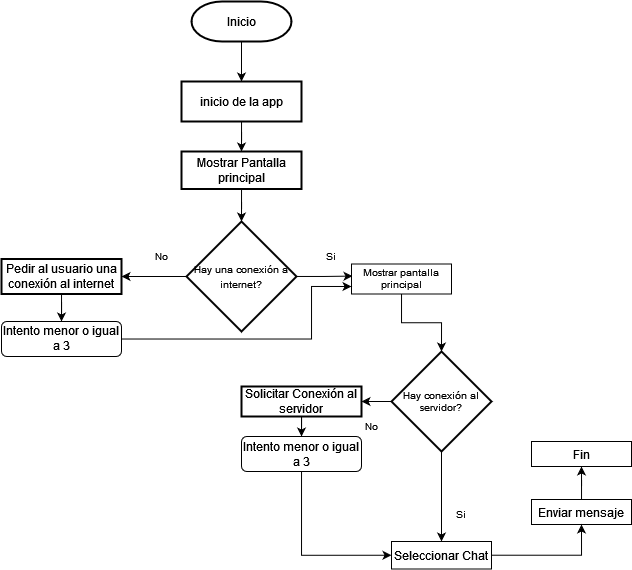

The diagram above was exported from draw.io. Its source (the exported page's mxGraphModel, read from the mxfile embedded in the PNG):
<mxGraphModel dx="981" dy="532" grid="1" gridSize="10" guides="1" tooltips="1" connect="1" arrows="1" fold="1" page="1" pageScale="1" pageWidth="850" pageHeight="1100" math="0" shadow="0">
  <root>
    <mxCell id="0" />
    <mxCell id="1" parent="0" />
    <mxCell id="7XEOLjxcK-1d083wq8Sr-3" value="" style="edgeStyle=orthogonalEdgeStyle;rounded=0;orthogonalLoop=1;jettySize=auto;html=1;" parent="1" source="7XEOLjxcK-1d083wq8Sr-1" target="7XEOLjxcK-1d083wq8Sr-2" edge="1">
      <mxGeometry relative="1" as="geometry" />
    </mxCell>
    <mxCell id="7XEOLjxcK-1d083wq8Sr-1" value="Inicio" style="strokeWidth=2;html=1;shape=mxgraph.flowchart.terminator;whiteSpace=wrap;" parent="1" vertex="1">
      <mxGeometry x="370" y="40" width="100" height="40" as="geometry" />
    </mxCell>
    <mxCell id="7XEOLjxcK-1d083wq8Sr-15" style="edgeStyle=orthogonalEdgeStyle;rounded=0;orthogonalLoop=1;jettySize=auto;html=1;entryX=0.5;entryY=0;entryDx=0;entryDy=0;fontSize=10;" parent="1" source="7XEOLjxcK-1d083wq8Sr-2" target="7XEOLjxcK-1d083wq8Sr-12" edge="1">
      <mxGeometry relative="1" as="geometry" />
    </mxCell>
    <mxCell id="7XEOLjxcK-1d083wq8Sr-2" value="inicio de la app" style="whiteSpace=wrap;html=1;strokeWidth=2;" parent="1" vertex="1">
      <mxGeometry x="360" y="120" width="120" height="40" as="geometry" />
    </mxCell>
    <mxCell id="7XEOLjxcK-1d083wq8Sr-9" value="" style="edgeStyle=orthogonalEdgeStyle;rounded=0;orthogonalLoop=1;jettySize=auto;html=1;fontSize=10;" parent="1" source="7XEOLjxcK-1d083wq8Sr-6" target="7XEOLjxcK-1d083wq8Sr-8" edge="1">
      <mxGeometry relative="1" as="geometry" />
    </mxCell>
    <mxCell id="7XEOLjxcK-1d083wq8Sr-20" value="" style="edgeStyle=orthogonalEdgeStyle;rounded=0;orthogonalLoop=1;jettySize=auto;html=1;fontSize=10;entryX=0.01;entryY=0.403;entryDx=0;entryDy=0;entryPerimeter=0;" parent="1" source="7XEOLjxcK-1d083wq8Sr-6" target="7XEOLjxcK-1d083wq8Sr-36" edge="1">
      <mxGeometry relative="1" as="geometry">
        <mxPoint x="530" y="320" as="targetPoint" />
      </mxGeometry>
    </mxCell>
    <mxCell id="7XEOLjxcK-1d083wq8Sr-6" value="&lt;font style=&quot;font-size: 10px;&quot;&gt;Hay una conexión a internet?&lt;/font&gt;" style="strokeWidth=2;html=1;shape=mxgraph.flowchart.decision;whiteSpace=wrap;" parent="1" vertex="1">
      <mxGeometry x="365" y="260" width="110" height="110" as="geometry" />
    </mxCell>
    <mxCell id="IjniKPDTKKz__WtedSV9-2" style="edgeStyle=orthogonalEdgeStyle;rounded=0;orthogonalLoop=1;jettySize=auto;html=1;entryX=0.5;entryY=0;entryDx=0;entryDy=0;" edge="1" parent="1" source="7XEOLjxcK-1d083wq8Sr-8" target="IjniKPDTKKz__WtedSV9-1">
      <mxGeometry relative="1" as="geometry" />
    </mxCell>
    <mxCell id="7XEOLjxcK-1d083wq8Sr-8" value="Pedir al usuario una conexión al internet" style="whiteSpace=wrap;html=1;strokeWidth=2;" parent="1" vertex="1">
      <mxGeometry x="180" y="297.5" width="120" height="35" as="geometry" />
    </mxCell>
    <mxCell id="7XEOLjxcK-1d083wq8Sr-10" value="No" style="text;html=1;strokeColor=none;fillColor=none;align=center;verticalAlign=middle;whiteSpace=wrap;rounded=0;fontSize=10;" parent="1" vertex="1">
      <mxGeometry x="310" y="280" width="60" height="30" as="geometry" />
    </mxCell>
    <mxCell id="7XEOLjxcK-1d083wq8Sr-16" style="edgeStyle=orthogonalEdgeStyle;rounded=0;orthogonalLoop=1;jettySize=auto;html=1;entryX=0.5;entryY=0;entryDx=0;entryDy=0;entryPerimeter=0;fontSize=10;" parent="1" source="7XEOLjxcK-1d083wq8Sr-12" target="7XEOLjxcK-1d083wq8Sr-6" edge="1">
      <mxGeometry relative="1" as="geometry" />
    </mxCell>
    <mxCell id="7XEOLjxcK-1d083wq8Sr-12" value="Mostrar Pantalla principal" style="whiteSpace=wrap;html=1;strokeWidth=2;" parent="1" vertex="1">
      <mxGeometry x="360" y="190" width="120" height="37.5" as="geometry" />
    </mxCell>
    <mxCell id="7XEOLjxcK-1d083wq8Sr-14" value="Si" style="text;html=1;strokeColor=none;fillColor=none;align=center;verticalAlign=middle;whiteSpace=wrap;rounded=0;fontSize=10;" parent="1" vertex="1">
      <mxGeometry x="480" y="280" width="60" height="30" as="geometry" />
    </mxCell>
    <mxCell id="IjniKPDTKKz__WtedSV9-19" style="edgeStyle=orthogonalEdgeStyle;rounded=0;orthogonalLoop=1;jettySize=auto;html=1;entryX=0.5;entryY=0;entryDx=0;entryDy=0;" edge="1" parent="1" source="7XEOLjxcK-1d083wq8Sr-19" target="IjniKPDTKKz__WtedSV9-11">
      <mxGeometry relative="1" as="geometry" />
    </mxCell>
    <mxCell id="7XEOLjxcK-1d083wq8Sr-19" value="Solicitar Conexión al servidor" style="whiteSpace=wrap;html=1;strokeWidth=2;" parent="1" vertex="1">
      <mxGeometry x="420" y="425" width="120" height="30" as="geometry" />
    </mxCell>
    <mxCell id="IjniKPDTKKz__WtedSV9-17" style="edgeStyle=orthogonalEdgeStyle;rounded=0;orthogonalLoop=1;jettySize=auto;html=1;entryX=0.5;entryY=0;entryDx=0;entryDy=0;" edge="1" parent="1" source="7XEOLjxcK-1d083wq8Sr-26" target="4MWcAtoMDdgt8U2_zwf--18">
      <mxGeometry relative="1" as="geometry" />
    </mxCell>
    <mxCell id="IjniKPDTKKz__WtedSV9-18" style="edgeStyle=orthogonalEdgeStyle;rounded=0;orthogonalLoop=1;jettySize=auto;html=1;" edge="1" parent="1" source="7XEOLjxcK-1d083wq8Sr-26" target="7XEOLjxcK-1d083wq8Sr-19">
      <mxGeometry relative="1" as="geometry" />
    </mxCell>
    <mxCell id="7XEOLjxcK-1d083wq8Sr-26" value="Hay conexión al servidor?" style="strokeWidth=2;html=1;shape=mxgraph.flowchart.decision;whiteSpace=wrap;fontSize=10;" parent="1" vertex="1">
      <mxGeometry x="570" y="390" width="100" height="100" as="geometry" />
    </mxCell>
    <mxCell id="7XEOLjxcK-1d083wq8Sr-30" value="No" style="text;html=1;strokeColor=none;fillColor=none;align=center;verticalAlign=middle;whiteSpace=wrap;rounded=0;fontSize=10;" parent="1" vertex="1">
      <mxGeometry x="520" y="450" width="60" height="30" as="geometry" />
    </mxCell>
    <mxCell id="7XEOLjxcK-1d083wq8Sr-34" value="Si" style="text;html=1;strokeColor=none;fillColor=none;align=center;verticalAlign=middle;whiteSpace=wrap;rounded=0;fontSize=10;" parent="1" vertex="1">
      <mxGeometry x="610" y="538" width="60" height="30" as="geometry" />
    </mxCell>
    <mxCell id="IjniKPDTKKz__WtedSV9-13" style="edgeStyle=orthogonalEdgeStyle;rounded=0;orthogonalLoop=1;jettySize=auto;html=1;entryX=0.5;entryY=0;entryDx=0;entryDy=0;entryPerimeter=0;" edge="1" parent="1" source="7XEOLjxcK-1d083wq8Sr-36" target="7XEOLjxcK-1d083wq8Sr-26">
      <mxGeometry relative="1" as="geometry" />
    </mxCell>
    <mxCell id="7XEOLjxcK-1d083wq8Sr-36" value="Mostrar pantalla principal" style="rounded=0;whiteSpace=wrap;html=1;fontSize=10;" parent="1" vertex="1">
      <mxGeometry x="530" y="302.5" width="100" height="30" as="geometry" />
    </mxCell>
    <mxCell id="IjniKPDTKKz__WtedSV9-9" style="edgeStyle=orthogonalEdgeStyle;rounded=0;orthogonalLoop=1;jettySize=auto;html=1;entryX=0.5;entryY=1;entryDx=0;entryDy=0;" edge="1" parent="1" source="4MWcAtoMDdgt8U2_zwf--7" target="IjniKPDTKKz__WtedSV9-8">
      <mxGeometry relative="1" as="geometry" />
    </mxCell>
    <mxCell id="4MWcAtoMDdgt8U2_zwf--7" value="Enviar mensaje" style="rounded=0;whiteSpace=wrap;html=1;" parent="1" vertex="1">
      <mxGeometry x="710" y="538" width="100" height="25" as="geometry" />
    </mxCell>
    <mxCell id="4MWcAtoMDdgt8U2_zwf--19" style="edgeStyle=orthogonalEdgeStyle;rounded=0;orthogonalLoop=1;jettySize=auto;html=1;entryX=0.5;entryY=1;entryDx=0;entryDy=0;fontSize=8;" parent="1" source="4MWcAtoMDdgt8U2_zwf--18" target="4MWcAtoMDdgt8U2_zwf--7" edge="1">
      <mxGeometry relative="1" as="geometry" />
    </mxCell>
    <mxCell id="4MWcAtoMDdgt8U2_zwf--18" value="Seleccionar Chat" style="rounded=0;whiteSpace=wrap;html=1;" parent="1" vertex="1">
      <mxGeometry x="570" y="580" width="100" height="27.5" as="geometry" />
    </mxCell>
    <mxCell id="IjniKPDTKKz__WtedSV9-3" style="edgeStyle=orthogonalEdgeStyle;rounded=0;orthogonalLoop=1;jettySize=auto;html=1;entryX=0;entryY=0.75;entryDx=0;entryDy=0;" edge="1" parent="1" source="IjniKPDTKKz__WtedSV9-1" target="7XEOLjxcK-1d083wq8Sr-36">
      <mxGeometry relative="1" as="geometry">
        <mxPoint x="500" y="320" as="targetPoint" />
        <Array as="points">
          <mxPoint x="490" y="378" />
          <mxPoint x="490" y="325" />
        </Array>
      </mxGeometry>
    </mxCell>
    <mxCell id="IjniKPDTKKz__WtedSV9-1" value="&lt;div&gt;Intento menor o igual a 3&lt;/div&gt;" style="rounded=1;whiteSpace=wrap;html=1;" vertex="1" parent="1">
      <mxGeometry x="180" y="360" width="120" height="35" as="geometry" />
    </mxCell>
    <mxCell id="IjniKPDTKKz__WtedSV9-8" value="Fin" style="rounded=0;whiteSpace=wrap;html=1;" vertex="1" parent="1">
      <mxGeometry x="710" y="480" width="100" height="25" as="geometry" />
    </mxCell>
    <mxCell id="IjniKPDTKKz__WtedSV9-20" style="edgeStyle=orthogonalEdgeStyle;rounded=0;orthogonalLoop=1;jettySize=auto;html=1;entryX=0;entryY=0.5;entryDx=0;entryDy=0;" edge="1" parent="1" source="IjniKPDTKKz__WtedSV9-11" target="4MWcAtoMDdgt8U2_zwf--18">
      <mxGeometry relative="1" as="geometry">
        <mxPoint x="480" y="660" as="targetPoint" />
        <Array as="points">
          <mxPoint x="480" y="594" />
        </Array>
      </mxGeometry>
    </mxCell>
    <mxCell id="IjniKPDTKKz__WtedSV9-11" value="&lt;div&gt;Intento menor o igual a 3&lt;/div&gt;" style="rounded=1;whiteSpace=wrap;html=1;" vertex="1" parent="1">
      <mxGeometry x="420" y="475" width="120" height="35" as="geometry" />
    </mxCell>
  </root>
</mxGraphModel>